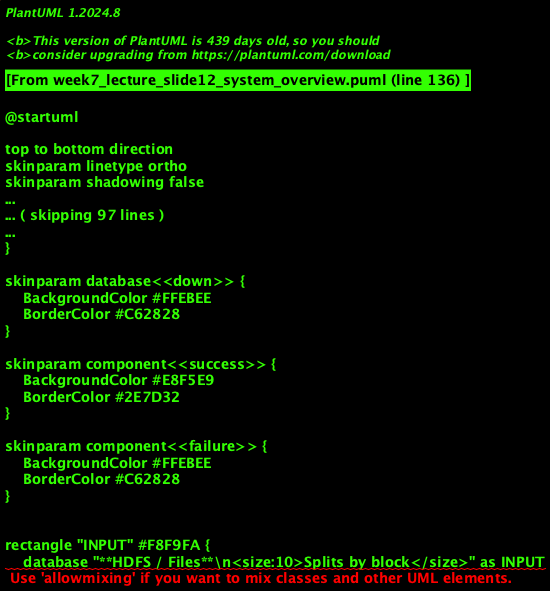

The diagram above was rendered by PlantUML. Its source (embedded in the PNG):
@startuml
'=================================================
' CANONICAL DIAGRAM TEMPLATE - DATA ENGINEERING
'=================================================

top to bottom direction
skinparam linetype ortho
skinparam shadowing false
skinparam roundcorner 8
skinparam handwritten false
skinparam nodesep 30
skinparam ranksep 40

'-------------------------
' FONT & GLOBAL STYLE
'-------------------------
skinparam defaultFontName "Segoe UI, Helvetica, sans-serif"
skinparam defaultFontSize 16
skinparam defaultFontColor #2C3E50

'-------------------------
' GENERIC BOX STYLE
'-------------------------
skinparam rectangle {
    BackgroundColor #F8F9FA
    BorderColor #90A4AE
    BorderThickness 2
    FontColor #263238
    FontSize 14
    FontStyle bold
    Padding 20
}

skinparam component {
    BackgroundColor #FFFFFF
    BorderColor #78909C
    BorderThickness 1.5
    FontSize 14
    Padding 12
}

skinparam database {
    BackgroundColor #ECEFF1
    BorderColor #546E7A
    BorderThickness 1.5
    FontSize 14
    FontColor #263238
}

skinparam arrow {
    Color #607D8B
    Thickness 1.5
    FontSize 11
    FontColor #546E7A
}

'-------------------------
' SEMANTIC STEREOTYPES
'-------------------------
skinparam component<<UI>> {
    BorderColor #8E24AA
    BackgroundColor #F3E5F5
    FontColor #4A148C
}

skinparam component<<Agent>> {
    BorderColor #0288D1
    BackgroundColor #E1F5FE
    FontColor #01579B
}

skinparam component<<Tool>> {
    BorderColor #2E7D32
    BackgroundColor #E8F5E9
    FontColor #1B5E20
}

skinparam component<<Config>> {
    BorderColor #F57C00
    BackgroundColor #FFF3E0
    FontColor #E65100
}

skinparam component<<Bad>> {
    BorderColor #C62828
    BackgroundColor #FFEBEE
    FontColor #B71C1C
}

skinparam component<<V1>> {
    BorderColor #F57C00
    BackgroundColor #FFF3E0
    FontColor #E65100
}

skinparam component<<V2>> {
    BorderColor #2E7D32
    BackgroundColor #E8F5E9
    FontColor #1B5E20
}

skinparam component<<up>> {
    BackgroundColor #E8F5E9
    BorderColor #2E7D32
}

skinparam component<<down>> {
    BackgroundColor #FFEBEE
    BorderColor #C62828
}

skinparam database<<up>> {
    BackgroundColor #E8F5E9
    BorderColor #2E7D32
}

skinparam database<<down>> {
    BackgroundColor #FFEBEE
    BorderColor #C62828
}

skinparam component<<success>> {
    BackgroundColor #E8F5E9
    BorderColor #2E7D32
}

skinparam component<<failure>> {
    BackgroundColor #FFEBEE
    BorderColor #C62828
}

'=================================================

' MAPREDUCE SYSTEM OVERVIEW
rectangle "INPUT" #F8F9FA {
    database "**HDFS / Files**\n<size:10>Splits by block</size>" as INPUT
}

rectangle "MAP LAYER" #F8F9FA {
    component "**Map**\n<size:10>Emit (k,v)</size>" as MAP1 <<Tool>>
    component "**Map**\n<size:10>Emit (k,v)</size>" as MAP2 <<Tool>>
    component "**Map**\n<size:10>Emit (k,v)</size>" as MAP3 <<Tool>>
}

rectangle "SHUFFLE" #F8F9FA {
    component "**Partition**\n<size:10>hash(k) -> reducer</size>" as PART <<Agent>>
    component "**Sort / Transfer**\n<size:10>Network I/O</size>" as SORT_XFER <<Tool>>
}

rectangle "REDUCE LAYER" #F8F9FA {
    component "**Reduce**\n<size:10>Group by k</size>" as R1 <<Tool>>
    component "**Reduce**\n<size:10>Group by k</size>" as R2 <<Tool>>
}

rectangle "OUTPUT" #F8F9FA {
    database "**HDFS / Sink**\n<size:10>Final (k,v')</size>" as OUT
}

INPUT --> MAP1
INPUT --> MAP2
INPUT --> MAP3
MAP1 --> PART
MAP2 --> PART
MAP3 --> PART
PART --> SORT_XFER
SORT_XFER --> R1
SORT_XFER --> R2
R1 --> OUT
R2 --> OUT

note right of PART
  **Skew mitigation:** Combiner,
  custom partitioner, salting
end note

@enduml